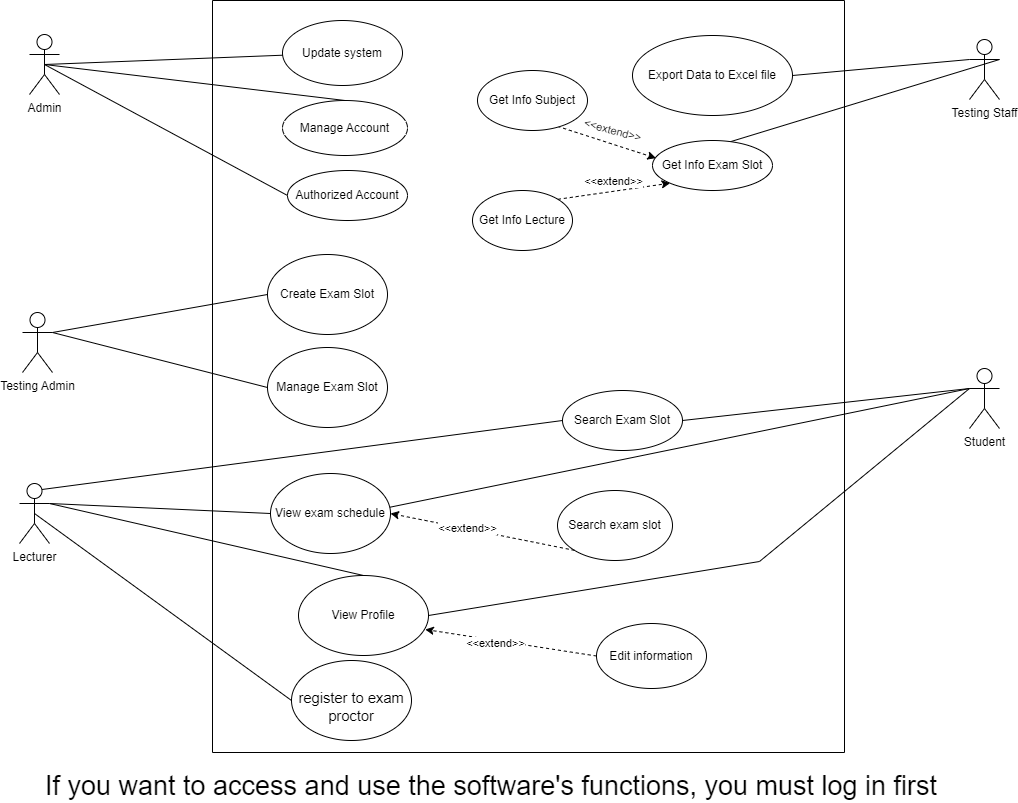

The diagram above was exported from draw.io. Its source (the exported page's mxGraphModel, read from the mxfile embedded in the PNG):
<mxGraphModel dx="1036" dy="614" grid="0" gridSize="10" guides="1" tooltips="1" connect="1" arrows="0" fold="1" page="1" pageScale="1" pageWidth="1169" pageHeight="827" background="none" math="0" shadow="0">
  <root>
    <mxCell id="0" />
    <mxCell id="1" parent="0" />
    <mxCell id="flgRGsk-3REkThB7_EIA-9" style="rounded=0;orthogonalLoop=1;jettySize=auto;html=1;exitX=1;exitY=0.3333333333333333;exitDx=0;exitDy=0;exitPerimeter=0;entryX=0;entryY=0.5;entryDx=0;entryDy=0;endArrow=none;endFill=0;" parent="1" source="sWD6FwI2zSqXtWFuCqFC-4" target="flgRGsk-3REkThB7_EIA-5" edge="1">
      <mxGeometry relative="1" as="geometry" />
    </mxCell>
    <mxCell id="sWD6FwI2zSqXtWFuCqFC-10" value="" style="endArrow=none;html=1;rounded=0;exitX=1;exitY=0.3333333333333333;exitDx=0;exitDy=0;exitPerimeter=0;entryX=0;entryY=0.5;entryDx=0;entryDy=0;" parent="1" source="_cALZaxabZ0saUjUh5Rg-24" target="flgRGsk-3REkThB7_EIA-6" edge="1">
      <mxGeometry width="50" height="50" relative="1" as="geometry">
        <mxPoint x="950" y="120" as="sourcePoint" />
        <mxPoint x="1000" y="70" as="targetPoint" />
      </mxGeometry>
    </mxCell>
    <mxCell id="oOzv3hCxulSSIg1Zd2KT-7" style="edgeStyle=orthogonalEdgeStyle;rounded=0;orthogonalLoop=1;jettySize=auto;html=1;exitX=0.25;exitY=0.1;exitDx=0;exitDy=0;exitPerimeter=0;" parent="1" edge="1">
      <mxGeometry relative="1" as="geometry">
        <mxPoint x="290" y="140" as="targetPoint" />
      </mxGeometry>
    </mxCell>
    <mxCell id="_cALZaxabZ0saUjUh5Rg-10" value="Admin&lt;br&gt;" style="shape=umlActor;verticalLabelPosition=bottom;verticalAlign=top;html=1;outlineConnect=0;" parent="1" vertex="1">
      <mxGeometry x="120" y="50" width="30" height="60" as="geometry" />
    </mxCell>
    <mxCell id="5FLSqpDBpwjrggdfJSgI-2" style="rounded=0;orthogonalLoop=1;jettySize=auto;html=1;exitX=0;exitY=0.3333333333333333;exitDx=0;exitDy=0;exitPerimeter=0;entryX=0.987;entryY=0.424;entryDx=0;entryDy=0;endArrow=none;endFill=0;entryPerimeter=0;" parent="1" source="oOzv3hCxulSSIg1Zd2KT-8" target="flgRGsk-3REkThB7_EIA-5" edge="1">
      <mxGeometry relative="1" as="geometry" />
    </mxCell>
    <mxCell id="vKm8azUZopm595xT79r2-7" style="rounded=0;orthogonalLoop=1;jettySize=auto;html=1;exitX=0;exitY=0.3333333333333333;exitDx=0;exitDy=0;exitPerimeter=0;entryX=1;entryY=0.5;entryDx=0;entryDy=0;endArrow=none;endFill=0;" parent="1" source="oOzv3hCxulSSIg1Zd2KT-8" target="sWD6FwI2zSqXtWFuCqFC-12" edge="1">
      <mxGeometry relative="1" as="geometry" />
    </mxCell>
    <mxCell id="oOzv3hCxulSSIg1Zd2KT-8" value="Student" style="shape=umlActor;verticalLabelPosition=bottom;verticalAlign=top;html=1;outlineConnect=0;" parent="1" vertex="1">
      <mxGeometry x="1060" y="384" width="30" height="60" as="geometry" />
    </mxCell>
    <mxCell id="flgRGsk-3REkThB7_EIA-1" value="Testing Admin" style="shape=umlActor;verticalLabelPosition=bottom;verticalAlign=top;html=1;outlineConnect=0;" parent="1" vertex="1">
      <mxGeometry x="113" y="328" width="30" height="60" as="geometry" />
    </mxCell>
    <mxCell id="_cALZaxabZ0saUjUh5Rg-24" value="Testing Staff" style="shape=umlActor;verticalLabelPosition=bottom;verticalAlign=top;html=1;outlineConnect=0;" parent="1" vertex="1">
      <mxGeometry x="1060" y="55" width="30" height="60" as="geometry" />
    </mxCell>
    <mxCell id="oOzv3hCxulSSIg1Zd2KT-31" value="" style="endArrow=none;html=1;rounded=0;exitX=1;exitY=0.3333333333333333;exitDx=0;exitDy=0;exitPerimeter=0;entryX=0;entryY=0.5;entryDx=0;entryDy=0;" parent="1" source="flgRGsk-3REkThB7_EIA-1" target="oOzv3hCxulSSIg1Zd2KT-30" edge="1">
      <mxGeometry width="50" height="50" relative="1" as="geometry">
        <mxPoint x="310" y="450" as="sourcePoint" />
        <mxPoint x="270" y="400" as="targetPoint" />
      </mxGeometry>
    </mxCell>
    <mxCell id="flgRGsk-3REkThB7_EIA-12" style="edgeStyle=none;rounded=0;orthogonalLoop=1;jettySize=auto;html=1;exitX=1;exitY=0.3333333333333333;exitDx=0;exitDy=0;exitPerimeter=0;entryX=0.5;entryY=0;entryDx=0;entryDy=0;endArrow=none;endFill=0;" parent="1" source="sWD6FwI2zSqXtWFuCqFC-4" target="flgRGsk-3REkThB7_EIA-11" edge="1">
      <mxGeometry relative="1" as="geometry" />
    </mxCell>
    <mxCell id="oOzv3hCxulSSIg1Zd2KT-16" value="" style="endArrow=none;html=1;rounded=0;exitX=0;exitY=0.5;exitDx=0;exitDy=0;entryX=0.5;entryY=0.5;entryDx=0;entryDy=0;entryPerimeter=0;" parent="1" source="oOzv3hCxulSSIg1Zd2KT-26" target="_cALZaxabZ0saUjUh5Rg-10" edge="1">
      <mxGeometry width="50" height="50" relative="1" as="geometry">
        <mxPoint x="490" y="230" as="sourcePoint" />
        <mxPoint x="560" y="230" as="targetPoint" />
      </mxGeometry>
    </mxCell>
    <mxCell id="vKm8azUZopm595xT79r2-13" style="rounded=0;orthogonalLoop=1;jettySize=auto;html=1;exitX=0.5;exitY=0.5;exitDx=0;exitDy=0;exitPerimeter=0;entryX=0;entryY=0.5;entryDx=0;entryDy=0;endArrow=none;endFill=0;" parent="1" source="sWD6FwI2zSqXtWFuCqFC-4" target="vKm8azUZopm595xT79r2-11" edge="1">
      <mxGeometry relative="1" as="geometry" />
    </mxCell>
    <mxCell id="J-Uaycc0iUR2XhhFFi93-1" style="rounded=0;orthogonalLoop=1;jettySize=auto;html=1;exitX=0.75;exitY=0.1;exitDx=0;exitDy=0;exitPerimeter=0;entryX=0;entryY=0.5;entryDx=0;entryDy=0;endArrow=none;endFill=0;" parent="1" source="sWD6FwI2zSqXtWFuCqFC-4" target="sWD6FwI2zSqXtWFuCqFC-12" edge="1">
      <mxGeometry relative="1" as="geometry" />
    </mxCell>
    <mxCell id="sWD6FwI2zSqXtWFuCqFC-4" value="Lecturer" style="shape=umlActor;verticalLabelPosition=bottom;verticalAlign=top;html=1;outlineConnect=0;" parent="1" vertex="1">
      <mxGeometry x="110" y="499" width="30" height="60" as="geometry" />
    </mxCell>
    <mxCell id="sWD6FwI2zSqXtWFuCqFC-26" value="" style="endArrow=none;html=1;rounded=0;entryX=0;entryY=0.3333333333333333;entryDx=0;entryDy=0;entryPerimeter=0;exitX=1;exitY=0.5;exitDx=0;exitDy=0;" parent="1" source="sWD6FwI2zSqXtWFuCqFC-25" target="_cALZaxabZ0saUjUh5Rg-24" edge="1">
      <mxGeometry width="50" height="50" relative="1" as="geometry">
        <mxPoint x="870" y="320" as="sourcePoint" />
        <mxPoint x="920" y="270" as="targetPoint" />
      </mxGeometry>
    </mxCell>
    <mxCell id="oOzv3hCxulSSIg1Zd2KT-33" value="" style="endArrow=none;html=1;rounded=0;entryX=1;entryY=0.3333333333333333;entryDx=0;entryDy=0;entryPerimeter=0;exitX=0;exitY=0.5;exitDx=0;exitDy=0;" parent="1" source="oOzv3hCxulSSIg1Zd2KT-32" target="flgRGsk-3REkThB7_EIA-1" edge="1">
      <mxGeometry width="50" height="50" relative="1" as="geometry">
        <mxPoint x="310" y="450" as="sourcePoint" />
        <mxPoint x="360" y="400" as="targetPoint" />
      </mxGeometry>
    </mxCell>
    <mxCell id="_cALZaxabZ0saUjUh5Rg-32" value="" style="edgeStyle=none;html=1;endArrow=none;verticalAlign=bottom;rounded=0;entryX=0.5;entryY=0;entryDx=0;entryDy=0;exitX=0.5;exitY=0.5;exitDx=0;exitDy=0;exitPerimeter=0;" parent="1" source="_cALZaxabZ0saUjUh5Rg-10" target="_cALZaxabZ0saUjUh5Rg-31" edge="1">
      <mxGeometry width="160" relative="1" as="geometry">
        <mxPoint x="225" y="70" as="sourcePoint" />
        <mxPoint x="385" y="70" as="targetPoint" />
      </mxGeometry>
    </mxCell>
    <mxCell id="IIbGCeRglEWG-AjA9CML-2" value="If you want to access and use the software's functions, you must log in first" style="text;whiteSpace=wrap;fontSize=27;" parent="1" vertex="1">
      <mxGeometry x="134" y="779" width="970" height="30" as="geometry" />
    </mxCell>
    <mxCell id="vKm8azUZopm595xT79r2-5" value="" style="swimlane;startSize=0;" parent="1" vertex="1">
      <mxGeometry x="303" y="16" width="632" height="752" as="geometry" />
    </mxCell>
    <mxCell id="flgRGsk-3REkThB7_EIA-5" value="View&amp;nbsp;exam schedule" style="ellipse;whiteSpace=wrap;html=1;" parent="vKm8azUZopm595xT79r2-5" vertex="1">
      <mxGeometry x="58" y="473" width="120" height="80" as="geometry" />
    </mxCell>
    <mxCell id="flgRGsk-3REkThB7_EIA-11" value="View Profile" style="ellipse;whiteSpace=wrap;html=1;" parent="vKm8azUZopm595xT79r2-5" vertex="1">
      <mxGeometry x="86" y="575" width="130" height="80" as="geometry" />
    </mxCell>
    <mxCell id="sWD6FwI2zSqXtWFuCqFC-25" value="Export Data to Excel file" style="ellipse;whiteSpace=wrap;html=1;" parent="vKm8azUZopm595xT79r2-5" vertex="1">
      <mxGeometry x="420" y="35" width="160" height="80" as="geometry" />
    </mxCell>
    <mxCell id="flgRGsk-3REkThB7_EIA-6" value="Get Info Exam Slot" style="ellipse;whiteSpace=wrap;html=1;" parent="vKm8azUZopm595xT79r2-5" vertex="1">
      <mxGeometry x="440" y="140" width="120" height="50" as="geometry" />
    </mxCell>
    <mxCell id="sWD6FwI2zSqXtWFuCqFC-21" value="Get Info Lecture" style="ellipse;whiteSpace=wrap;html=1;" parent="vKm8azUZopm595xT79r2-5" vertex="1">
      <mxGeometry x="260" y="190" width="100" height="60" as="geometry" />
    </mxCell>
    <mxCell id="sWD6FwI2zSqXtWFuCqFC-23" value="" style="endArrow=classic;html=1;rounded=0;entryX=0.029;entryY=0.353;entryDx=0;entryDy=0;dashed=1;exitX=0;exitY=0.5;exitDx=0;exitDy=0;entryPerimeter=0;" parent="vKm8azUZopm595xT79r2-5" source="sWD6FwI2zSqXtWFuCqFC-24" target="flgRGsk-3REkThB7_EIA-6" edge="1">
      <mxGeometry width="50" height="50" relative="1" as="geometry">
        <mxPoint x="345" y="310" as="sourcePoint" />
        <mxPoint x="350" y="255" as="targetPoint" />
      </mxGeometry>
    </mxCell>
    <mxCell id="5FLSqpDBpwjrggdfJSgI-13" value="&amp;lt;&amp;lt;extend&amp;gt;&amp;gt;" style="edgeLabel;html=1;align=center;verticalAlign=middle;resizable=0;points=[];rotation=15;" parent="sWD6FwI2zSqXtWFuCqFC-23" connectable="0" vertex="1">
      <mxGeometry x="0.4444" y="1" relative="1" as="geometry">
        <mxPoint x="6" y="-11" as="offset" />
      </mxGeometry>
    </mxCell>
    <mxCell id="sWD6FwI2zSqXtWFuCqFC-24" value="Get Info Subject" style="ellipse;whiteSpace=wrap;html=1;" parent="vKm8azUZopm595xT79r2-5" vertex="1">
      <mxGeometry x="265" y="70" width="110" height="60" as="geometry" />
    </mxCell>
    <mxCell id="sWD6FwI2zSqXtWFuCqFC-22" value="" style="endArrow=classic;html=1;rounded=0;dashed=1;exitX=1;exitY=0;exitDx=0;exitDy=0;entryX=0;entryY=1;entryDx=0;entryDy=0;" parent="vKm8azUZopm595xT79r2-5" source="sWD6FwI2zSqXtWFuCqFC-21" target="flgRGsk-3REkThB7_EIA-6" edge="1">
      <mxGeometry width="50" height="50" relative="1" as="geometry">
        <mxPoint x="335" y="300" as="sourcePoint" />
        <mxPoint x="440" y="160" as="targetPoint" />
      </mxGeometry>
    </mxCell>
    <mxCell id="5FLSqpDBpwjrggdfJSgI-14" value="&amp;lt;&amp;lt;extend&amp;gt;&amp;gt;" style="edgeLabel;html=1;align=center;verticalAlign=middle;resizable=0;points=[];" parent="sWD6FwI2zSqXtWFuCqFC-22" connectable="0" vertex="1">
      <mxGeometry x="-0.0442" y="-2" relative="1" as="geometry">
        <mxPoint x="1" y="-13" as="offset" />
      </mxGeometry>
    </mxCell>
    <mxCell id="EZwWCW3euuUNyNKwAUWe-4" value="Update system" style="ellipse;whiteSpace=wrap;html=1;" parent="vKm8azUZopm595xT79r2-5" vertex="1">
      <mxGeometry x="70" y="20" width="120" height="65" as="geometry" />
    </mxCell>
    <mxCell id="_cALZaxabZ0saUjUh5Rg-31" value="Manage Account" style="ellipse;whiteSpace=wrap;html=1;" parent="vKm8azUZopm595xT79r2-5" vertex="1">
      <mxGeometry x="70" y="100" width="125" height="55" as="geometry" />
    </mxCell>
    <mxCell id="oOzv3hCxulSSIg1Zd2KT-26" value="Authorized Account" style="ellipse;whiteSpace=wrap;html=1;" parent="vKm8azUZopm595xT79r2-5" vertex="1">
      <mxGeometry x="75" y="170" width="120" height="50" as="geometry" />
    </mxCell>
    <mxCell id="oOzv3hCxulSSIg1Zd2KT-30" value="Create Exam Slot" style="ellipse;whiteSpace=wrap;html=1;" parent="vKm8azUZopm595xT79r2-5" vertex="1">
      <mxGeometry x="55" y="254" width="120" height="80" as="geometry" />
    </mxCell>
    <mxCell id="oOzv3hCxulSSIg1Zd2KT-32" value="Manage Exam Slot" style="ellipse;whiteSpace=wrap;html=1;" parent="vKm8azUZopm595xT79r2-5" vertex="1">
      <mxGeometry x="55" y="347" width="120" height="80" as="geometry" />
    </mxCell>
    <mxCell id="flgRGsk-3REkThB7_EIA-13" value="Search exam slot" style="ellipse;whiteSpace=wrap;html=1;" parent="vKm8azUZopm595xT79r2-5" vertex="1">
      <mxGeometry x="345" y="490" width="115" height="70" as="geometry" />
    </mxCell>
    <mxCell id="flgRGsk-3REkThB7_EIA-15" style="edgeStyle=none;rounded=0;orthogonalLoop=1;jettySize=auto;html=1;exitX=0;exitY=1;exitDx=0;exitDy=0;entryX=1;entryY=0.5;entryDx=0;entryDy=0;endArrow=classic;endFill=1;dashed=1;" parent="vKm8azUZopm595xT79r2-5" source="flgRGsk-3REkThB7_EIA-13" target="flgRGsk-3REkThB7_EIA-5" edge="1">
      <mxGeometry relative="1" as="geometry">
        <Array as="points" />
      </mxGeometry>
    </mxCell>
    <mxCell id="vKm8azUZopm595xT79r2-10" value="&amp;lt;&amp;lt;extend&amp;gt;&amp;gt;" style="edgeLabel;html=1;align=center;verticalAlign=middle;resizable=0;points=[];" parent="flgRGsk-3REkThB7_EIA-15" connectable="0" vertex="1">
      <mxGeometry x="0.1653" y="-1" relative="1" as="geometry">
        <mxPoint x="-1" as="offset" />
      </mxGeometry>
    </mxCell>
    <mxCell id="IIbGCeRglEWG-AjA9CML-3" value="Edit information" style="ellipse;whiteSpace=wrap;html=1;" parent="vKm8azUZopm595xT79r2-5" vertex="1">
      <mxGeometry x="384" y="623" width="110" height="65" as="geometry" />
    </mxCell>
    <mxCell id="IIbGCeRglEWG-AjA9CML-4" style="rounded=0;orthogonalLoop=1;jettySize=auto;html=1;exitX=0;exitY=0.5;exitDx=0;exitDy=0;entryX=0.975;entryY=0.675;entryDx=0;entryDy=0;dashed=1;entryPerimeter=0;" parent="vKm8azUZopm595xT79r2-5" source="IIbGCeRglEWG-AjA9CML-3" target="flgRGsk-3REkThB7_EIA-11" edge="1">
      <mxGeometry relative="1" as="geometry" />
    </mxCell>
    <mxCell id="vKm8azUZopm595xT79r2-9" value="&amp;lt;&amp;lt;extend&amp;gt;&amp;gt;" style="edgeLabel;html=1;align=center;verticalAlign=middle;resizable=0;points=[];" parent="IIbGCeRglEWG-AjA9CML-4" connectable="0" vertex="1">
      <mxGeometry x="0.1647" y="2" relative="1" as="geometry">
        <mxPoint x="-1" as="offset" />
      </mxGeometry>
    </mxCell>
    <mxCell id="sWD6FwI2zSqXtWFuCqFC-12" value="Search Exam Slot" style="ellipse;whiteSpace=wrap;html=1;" parent="vKm8azUZopm595xT79r2-5" vertex="1">
      <mxGeometry x="350" y="390" width="120" height="60" as="geometry" />
    </mxCell>
    <mxCell id="vKm8azUZopm595xT79r2-11" value="&lt;br&gt;&lt;b id=&quot;docs-internal-guid-cc337e92-7fff-d489-ba13-9fc6c04ee809&quot; style=&quot;font-weight:normal;&quot;&gt;&lt;span style=&quot;font-size: 11pt; font-family: Arial, sans-serif; color: rgb(0, 0, 0); background-color: transparent; font-weight: 400; font-style: normal; font-variant: normal; text-decoration: none; vertical-align: baseline;&quot;&gt;register to exam proctor&lt;/span&gt;&lt;/b&gt;&lt;br&gt;" style="ellipse;whiteSpace=wrap;html=1;" parent="vKm8azUZopm595xT79r2-5" vertex="1">
      <mxGeometry x="79" y="660" width="120" height="80" as="geometry" />
    </mxCell>
    <mxCell id="5FLSqpDBpwjrggdfJSgI-10" value="" style="endArrow=none;html=1;rounded=0;exitX=0.5;exitY=0.5;exitDx=0;exitDy=0;exitPerimeter=0;" parent="1" source="_cALZaxabZ0saUjUh5Rg-10" target="EZwWCW3euuUNyNKwAUWe-4" edge="1">
      <mxGeometry width="50" height="50" relative="1" as="geometry">
        <mxPoint x="510" y="250" as="sourcePoint" />
        <mxPoint x="560" y="200" as="targetPoint" />
      </mxGeometry>
    </mxCell>
    <mxCell id="5FLSqpDBpwjrggdfJSgI-11" value="" style="endArrow=none;html=1;rounded=0;entryX=0;entryY=0.3333333333333333;entryDx=0;entryDy=0;entryPerimeter=0;exitX=1;exitY=0.5;exitDx=0;exitDy=0;" parent="1" source="flgRGsk-3REkThB7_EIA-11" target="oOzv3hCxulSSIg1Zd2KT-8" edge="1">
      <mxGeometry width="50" height="50" relative="1" as="geometry">
        <mxPoint x="510" y="590" as="sourcePoint" />
        <mxPoint x="560" y="540" as="targetPoint" />
        <Array as="points">
          <mxPoint x="850" y="577" />
        </Array>
      </mxGeometry>
    </mxCell>
  </root>
</mxGraphModel>